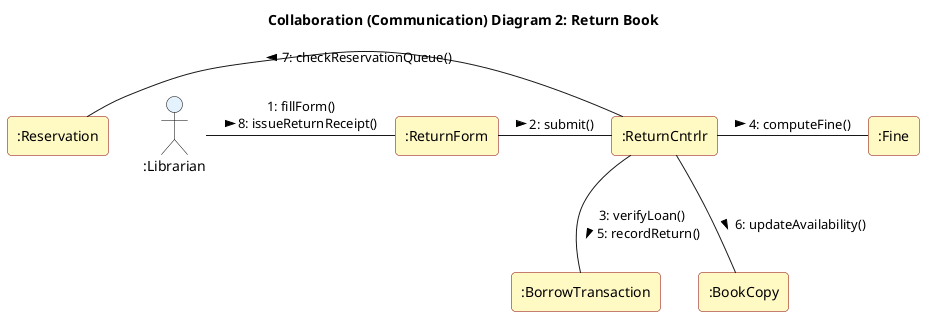

The diagram above was rendered by PlantUML. Its source (embedded in the PNG):
@startuml LMS_CD_02_Return_Book
' Collaboration Diagram 2: Return Book (Numbered Object Message Flow)
title Collaboration (Communication) Diagram 2: Return Book

skinparam defaultTextAlignment center
skinparam rectangle {
  BackgroundColor #FFF9C4
  BorderColor #8B0000
  RoundCorner 8
}
skinparam actor {
  BackgroundColor #E3F2FD
  BorderColor black
}

actor ":Librarian" as Lib
rectangle ":ReturnForm" as Form
rectangle ":ReturnCntrlr" as Ctrl
rectangle ":BorrowTransaction" as Transact
rectangle ":Fine" as Fine
rectangle ":BookCopy" as Copy
rectangle ":Reservation" as Res

Lib -right- Form : 1: fillForm()\n8: issueReturnReceipt() >
Form -right- Ctrl : 2: submit() >
Ctrl -down- Transact : 3: verifyLoan()\n5: recordReturn() >
Ctrl -right- Fine : 4: computeFine() >
Ctrl -down- Copy : 6: updateAvailability() >
Ctrl -left- Res : 7: checkReservationQueue() >

@enduml